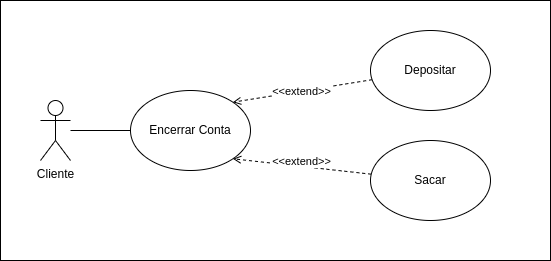

The diagram above was exported from draw.io. Its source (the exported page's mxGraphModel, read from the mxfile embedded in the PNG):
<mxGraphModel dx="1422" dy="772" grid="1" gridSize="10" guides="1" tooltips="1" connect="1" arrows="1" fold="1" page="1" pageScale="1" pageWidth="850" pageHeight="1100" math="0" shadow="0">
  <root>
    <mxCell id="0" />
    <mxCell id="1" parent="0" />
    <mxCell id="O6m24Sj9cv6edBqOx6cm-19" value="" style="rounded=0;whiteSpace=wrap;html=1;" vertex="1" parent="1">
      <mxGeometry x="10" y="100" width="550" height="260" as="geometry" />
    </mxCell>
    <mxCell id="O6m24Sj9cv6edBqOx6cm-33" style="edgeStyle=none;rounded=0;orthogonalLoop=1;jettySize=auto;html=1;endArrow=open;endFill=0;entryX=1;entryY=0;entryDx=0;entryDy=0;dashed=1;" edge="1" parent="1" source="O6m24Sj9cv6edBqOx6cm-2" target="O6m24Sj9cv6edBqOx6cm-21">
      <mxGeometry relative="1" as="geometry" />
    </mxCell>
    <mxCell id="O6m24Sj9cv6edBqOx6cm-41" value="&amp;lt;&amp;lt;extend&amp;gt;&amp;gt;" style="edgeLabel;html=1;align=center;verticalAlign=middle;resizable=0;points=[];" vertex="1" connectable="0" parent="O6m24Sj9cv6edBqOx6cm-33">
      <mxGeometry x="0.4007" y="-1" relative="1" as="geometry">
        <mxPoint x="27" y="-4" as="offset" />
      </mxGeometry>
    </mxCell>
    <mxCell id="O6m24Sj9cv6edBqOx6cm-2" value="Depositar" style="ellipse;whiteSpace=wrap;html=1;" vertex="1" parent="1">
      <mxGeometry x="380" y="130" width="120" height="80" as="geometry" />
    </mxCell>
    <mxCell id="O6m24Sj9cv6edBqOx6cm-34" style="edgeStyle=none;rounded=0;orthogonalLoop=1;jettySize=auto;html=1;entryX=1;entryY=1;entryDx=0;entryDy=0;dashed=1;endArrow=open;endFill=0;" edge="1" parent="1" source="O6m24Sj9cv6edBqOx6cm-20" target="O6m24Sj9cv6edBqOx6cm-21">
      <mxGeometry relative="1" as="geometry" />
    </mxCell>
    <mxCell id="O6m24Sj9cv6edBqOx6cm-42" value="&amp;lt;&amp;lt;extend&amp;gt;&amp;gt;" style="edgeLabel;html=1;align=center;verticalAlign=middle;resizable=0;points=[];" vertex="1" connectable="0" parent="O6m24Sj9cv6edBqOx6cm-34">
      <mxGeometry x="0.4818" y="1" relative="1" as="geometry">
        <mxPoint x="32" y="-3" as="offset" />
      </mxGeometry>
    </mxCell>
    <mxCell id="O6m24Sj9cv6edBqOx6cm-20" value="Sacar" style="ellipse;whiteSpace=wrap;html=1;" vertex="1" parent="1">
      <mxGeometry x="380" y="240" width="120" height="80" as="geometry" />
    </mxCell>
    <mxCell id="O6m24Sj9cv6edBqOx6cm-21" value="Encerrar Conta" style="ellipse;whiteSpace=wrap;html=1;" vertex="1" parent="1">
      <mxGeometry x="140" y="190" width="120" height="80" as="geometry" />
    </mxCell>
    <mxCell id="O6m24Sj9cv6edBqOx6cm-31" style="rounded=0;orthogonalLoop=1;jettySize=auto;html=1;entryX=0;entryY=0.5;entryDx=0;entryDy=0;endArrow=none;endFill=0;" edge="1" parent="1" source="O6m24Sj9cv6edBqOx6cm-30" target="O6m24Sj9cv6edBqOx6cm-21">
      <mxGeometry relative="1" as="geometry" />
    </mxCell>
    <mxCell id="O6m24Sj9cv6edBqOx6cm-30" value="Cliente" style="shape=umlActor;verticalLabelPosition=bottom;verticalAlign=top;html=1;outlineConnect=0;" vertex="1" parent="1">
      <mxGeometry x="50" y="200" width="30" height="60" as="geometry" />
    </mxCell>
  </root>
</mxGraphModel>